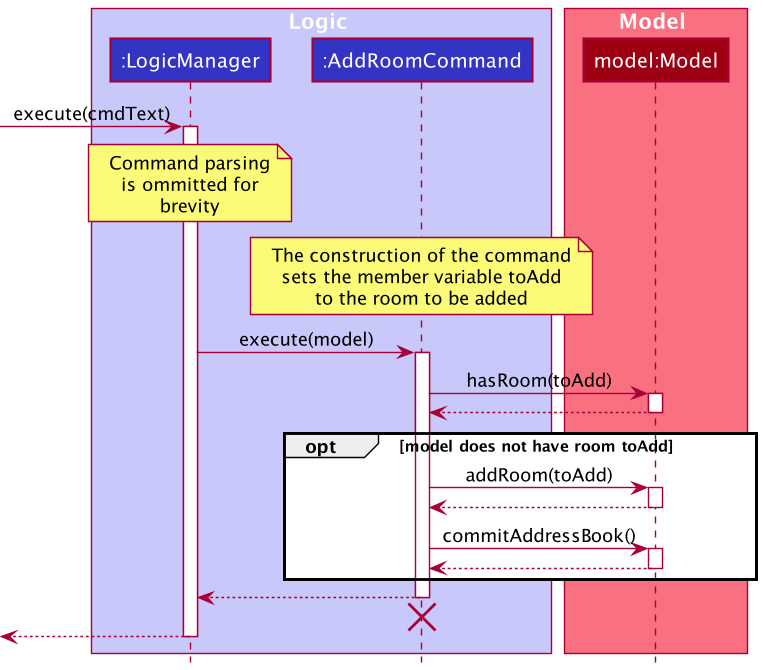

The diagram above was rendered by PlantUML. Its source (embedded in the PNG):
@startuml
!include ../style.puml

box Logic LOGIC_COLOR_T1

Participant ":LogicManager" as logic LOGIC_COLOR
Participant ":AddRoomCommand" as cmd LOGIC_COLOR
end box

box Model MODEL_COLOR_T1
Participant "model:Model" as model MODEL_COLOR
end box

' === Logic calls execute ===
-> logic ++: execute(cmdText)
note over logic
Command parsing
is ommitted for
brevity
end note

note over cmd
The construction of the command
sets the member variable toAdd
to the room to be added
end note

logic -> cmd : execute(model)
activate cmd

' === Check if room is in model ===
cmd -> model ++: hasRoom(toAdd)
return
' === End check if room is in model ===

opt model does not have room toAdd
' === Add room to model ===
cmd -> model ++: addRoom(toAdd)
return
' === End add room to model ===

' === Cmd commits the address book ===
cmd -> model ++: commitAddressBook()
return
' === End cmd commits the address book ===
end
logic <-- cmd
deactivate cmd
'Hidden arrow to position the destroy marker below the end of the activation bar.
<-[hidden]- cmd
destroy cmd
' === End Cmd commits the address book ===
<-- logic
deactivate logic




@enduml